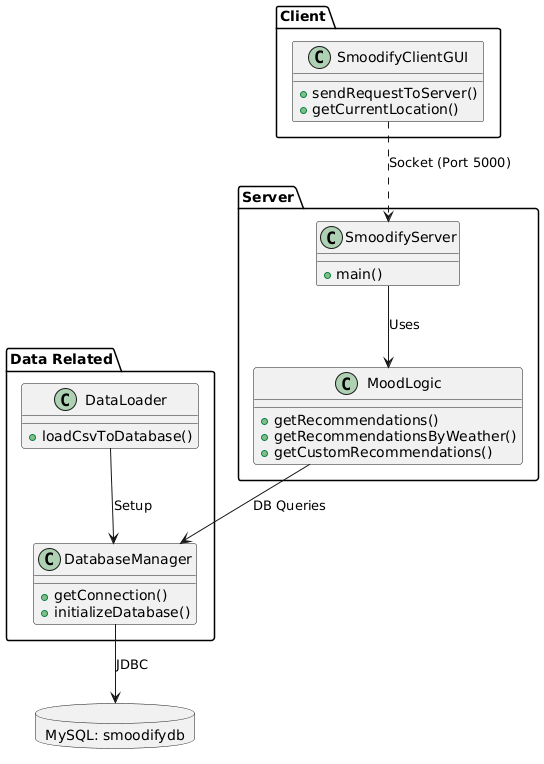

The diagram above was rendered by PlantUML. Its source (embedded in the PNG):
@startuml
skinparam componentStyle uml2

package "Client" {
    class SmoodifyClientGUI {
        +sendRequestToServer()
        +getCurrentLocation()
    }
}

package "Server" {
    class SmoodifyServer {
        +main()
    }
    class MoodLogic {
        +getRecommendations()
        +getRecommendationsByWeather()
        +getCustomRecommendations()
    }
}

package "Data Related" {
    class DatabaseManager {
        +getConnection()
        +initializeDatabase()
    }
    class DataLoader {
        +loadCsvToDatabase()
    }
}

database "MySQL: smoodifydb" as DB {
}

' İlişkiler
SmoodifyClientGUI ..> SmoodifyServer : "Socket (Port 5000)"
SmoodifyServer --> MoodLogic : "Uses"
MoodLogic --> DatabaseManager : "DB Queries"
DataLoader --> DatabaseManager : "Setup"
DatabaseManager --> DB : "JDBC"
@enduml